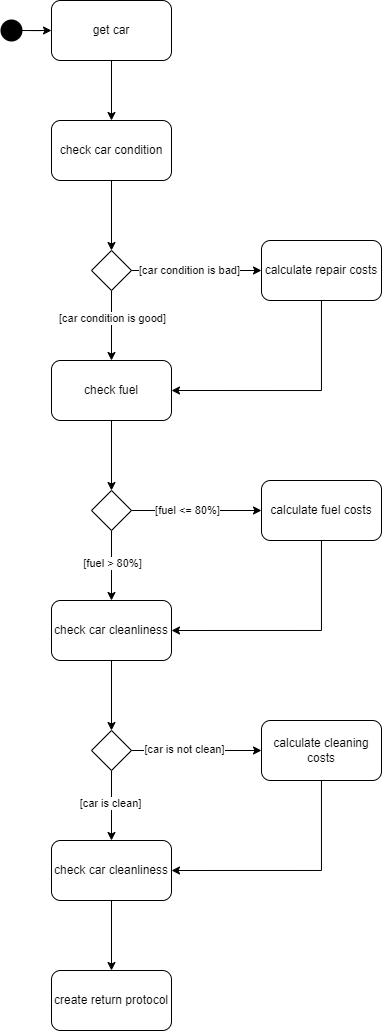

The diagram above was exported from draw.io. Its source (the exported page's mxGraphModel, read from the mxfile embedded in the PNG):
<mxGraphModel dx="989" dy="589" grid="1" gridSize="10" guides="1" tooltips="1" connect="1" arrows="1" fold="1" page="1" pageScale="1" pageWidth="827" pageHeight="1169" math="0" shadow="0">
  <root>
    <mxCell id="0" />
    <mxCell id="1" parent="0" />
    <mxCell id="UOC-WSwIjxDrMaPfgAcJ-9" style="edgeStyle=orthogonalEdgeStyle;rounded=0;orthogonalLoop=1;jettySize=auto;html=1;entryX=0.5;entryY=0;entryDx=0;entryDy=0;" edge="1" parent="1" source="UOC-WSwIjxDrMaPfgAcJ-3" target="UOC-WSwIjxDrMaPfgAcJ-10">
      <mxGeometry relative="1" as="geometry">
        <mxPoint x="410" y="520" as="targetPoint" />
        <Array as="points" />
      </mxGeometry>
    </mxCell>
    <mxCell id="UOC-WSwIjxDrMaPfgAcJ-3" value="get car" style="rounded=1;whiteSpace=wrap;html=1;" vertex="1" parent="1">
      <mxGeometry x="350" y="420" width="120" height="60" as="geometry" />
    </mxCell>
    <mxCell id="UOC-WSwIjxDrMaPfgAcJ-5" style="edgeStyle=orthogonalEdgeStyle;rounded=0;orthogonalLoop=1;jettySize=auto;html=1;entryX=0;entryY=0.5;entryDx=0;entryDy=0;" edge="1" parent="1" source="UOC-WSwIjxDrMaPfgAcJ-4" target="UOC-WSwIjxDrMaPfgAcJ-3">
      <mxGeometry relative="1" as="geometry" />
    </mxCell>
    <mxCell id="UOC-WSwIjxDrMaPfgAcJ-4" value="" style="shape=ellipse;html=1;fillColor=strokeColor;strokeWidth=2;verticalLabelPosition=bottom;verticalAlignment=top;perimeter=ellipsePerimeter;" vertex="1" parent="1">
      <mxGeometry x="300" y="440" width="20" height="20" as="geometry" />
    </mxCell>
    <mxCell id="UOC-WSwIjxDrMaPfgAcJ-32" style="edgeStyle=orthogonalEdgeStyle;rounded=0;orthogonalLoop=1;jettySize=auto;html=1;" edge="1" parent="1" source="UOC-WSwIjxDrMaPfgAcJ-10" target="UOC-WSwIjxDrMaPfgAcJ-31">
      <mxGeometry relative="1" as="geometry" />
    </mxCell>
    <mxCell id="UOC-WSwIjxDrMaPfgAcJ-10" value="check car condition" style="rounded=1;whiteSpace=wrap;html=1;" vertex="1" parent="1">
      <mxGeometry x="350" y="540" width="120" height="60" as="geometry" />
    </mxCell>
    <mxCell id="UOC-WSwIjxDrMaPfgAcJ-34" style="edgeStyle=orthogonalEdgeStyle;rounded=0;orthogonalLoop=1;jettySize=auto;html=1;entryX=0;entryY=0.5;entryDx=0;entryDy=0;" edge="1" parent="1" source="UOC-WSwIjxDrMaPfgAcJ-31" target="UOC-WSwIjxDrMaPfgAcJ-33">
      <mxGeometry relative="1" as="geometry" />
    </mxCell>
    <mxCell id="UOC-WSwIjxDrMaPfgAcJ-35" value="&lt;span style=&quot;color: rgba(0, 0, 0, 0); font-family: monospace; font-size: 0px; text-align: start; background-color: rgb(251, 251, 251);&quot;&gt;%3CmxGraphModel%3E%3Croot%3E%3CmxCell%20id%3D%220%22%2F%3E%3CmxCell%20id%3D%221%22%20parent%3D%220%22%2F%3E%3CmxCell%20id%3D%222%22%20value%3D%22%5Bcar%20condition%20is%20bad%5D%22%20style%3D%22edgeLabel%3Bhtml%3D1%3Balign%3Dcenter%3BverticalAlign%3Dmiddle%3Bresizable%3D0%3Bpoints%3D%5B%5D%3B%22%20vertex%3D%221%22%20connectable%3D%220%22%20parent%3D%221%22%3E%3CmxGeometry%20x%3D%22487.1428571428571%22%20y%3D%22930%22%20as%3D%22geometry%22%2F%3E%3C%2FmxCell%3E%3C%2Froot%3E%3C%2FmxGraphModel%3E&lt;/span&gt;" style="edgeLabel;html=1;align=center;verticalAlign=middle;resizable=0;points=[];" vertex="1" connectable="0" parent="UOC-WSwIjxDrMaPfgAcJ-34">
      <mxGeometry x="-0.1452" relative="1" as="geometry">
        <mxPoint as="offset" />
      </mxGeometry>
    </mxCell>
    <mxCell id="UOC-WSwIjxDrMaPfgAcJ-48" value="[car condition is bad]" style="edgeLabel;html=1;align=center;verticalAlign=middle;resizable=0;points=[];" vertex="1" connectable="0" parent="UOC-WSwIjxDrMaPfgAcJ-34">
      <mxGeometry x="-0.1231" relative="1" as="geometry">
        <mxPoint as="offset" />
      </mxGeometry>
    </mxCell>
    <mxCell id="UOC-WSwIjxDrMaPfgAcJ-37" style="edgeStyle=orthogonalEdgeStyle;rounded=0;orthogonalLoop=1;jettySize=auto;html=1;entryX=0.5;entryY=0;entryDx=0;entryDy=0;" edge="1" parent="1" source="UOC-WSwIjxDrMaPfgAcJ-31" target="UOC-WSwIjxDrMaPfgAcJ-36">
      <mxGeometry relative="1" as="geometry" />
    </mxCell>
    <mxCell id="UOC-WSwIjxDrMaPfgAcJ-49" value="[car condition is good]" style="edgeLabel;html=1;align=center;verticalAlign=middle;resizable=0;points=[];" vertex="1" connectable="0" parent="UOC-WSwIjxDrMaPfgAcJ-37">
      <mxGeometry x="-0.2204" y="1" relative="1" as="geometry">
        <mxPoint as="offset" />
      </mxGeometry>
    </mxCell>
    <mxCell id="UOC-WSwIjxDrMaPfgAcJ-31" value="" style="rhombus;whiteSpace=wrap;html=1;" vertex="1" parent="1">
      <mxGeometry x="390" y="670" width="40" height="40" as="geometry" />
    </mxCell>
    <mxCell id="UOC-WSwIjxDrMaPfgAcJ-50" style="edgeStyle=orthogonalEdgeStyle;rounded=0;orthogonalLoop=1;jettySize=auto;html=1;entryX=1;entryY=0.5;entryDx=0;entryDy=0;" edge="1" parent="1" source="UOC-WSwIjxDrMaPfgAcJ-33" target="UOC-WSwIjxDrMaPfgAcJ-36">
      <mxGeometry relative="1" as="geometry">
        <Array as="points">
          <mxPoint x="620" y="810" />
        </Array>
      </mxGeometry>
    </mxCell>
    <mxCell id="UOC-WSwIjxDrMaPfgAcJ-33" value="calculate repair costs" style="rounded=1;whiteSpace=wrap;html=1;" vertex="1" parent="1">
      <mxGeometry x="560" y="660" width="120" height="60" as="geometry" />
    </mxCell>
    <mxCell id="UOC-WSwIjxDrMaPfgAcJ-41" style="edgeStyle=orthogonalEdgeStyle;rounded=0;orthogonalLoop=1;jettySize=auto;html=1;entryX=0.5;entryY=0;entryDx=0;entryDy=0;" edge="1" parent="1" source="UOC-WSwIjxDrMaPfgAcJ-36" target="UOC-WSwIjxDrMaPfgAcJ-40">
      <mxGeometry relative="1" as="geometry" />
    </mxCell>
    <mxCell id="UOC-WSwIjxDrMaPfgAcJ-36" value="check fuel" style="rounded=1;whiteSpace=wrap;html=1;" vertex="1" parent="1">
      <mxGeometry x="350" y="780" width="120" height="60" as="geometry" />
    </mxCell>
    <mxCell id="UOC-WSwIjxDrMaPfgAcJ-43" style="edgeStyle=orthogonalEdgeStyle;rounded=0;orthogonalLoop=1;jettySize=auto;html=1;entryX=0;entryY=0.5;entryDx=0;entryDy=0;" edge="1" parent="1" source="UOC-WSwIjxDrMaPfgAcJ-40" target="UOC-WSwIjxDrMaPfgAcJ-42">
      <mxGeometry relative="1" as="geometry" />
    </mxCell>
    <mxCell id="UOC-WSwIjxDrMaPfgAcJ-51" value="[fuel &amp;lt;= 80%]" style="edgeLabel;html=1;align=center;verticalAlign=middle;resizable=0;points=[];" vertex="1" connectable="0" parent="UOC-WSwIjxDrMaPfgAcJ-43">
      <mxGeometry x="-0.1363" relative="1" as="geometry">
        <mxPoint as="offset" />
      </mxGeometry>
    </mxCell>
    <mxCell id="UOC-WSwIjxDrMaPfgAcJ-46" style="edgeStyle=orthogonalEdgeStyle;rounded=0;orthogonalLoop=1;jettySize=auto;html=1;entryX=0.5;entryY=0;entryDx=0;entryDy=0;" edge="1" parent="1" source="UOC-WSwIjxDrMaPfgAcJ-40" target="UOC-WSwIjxDrMaPfgAcJ-45">
      <mxGeometry relative="1" as="geometry" />
    </mxCell>
    <mxCell id="UOC-WSwIjxDrMaPfgAcJ-52" value="[fuel &amp;gt; 80%]" style="edgeLabel;html=1;align=center;verticalAlign=middle;resizable=0;points=[];" vertex="1" connectable="0" parent="UOC-WSwIjxDrMaPfgAcJ-46">
      <mxGeometry x="-0.0612" y="1" relative="1" as="geometry">
        <mxPoint as="offset" />
      </mxGeometry>
    </mxCell>
    <mxCell id="UOC-WSwIjxDrMaPfgAcJ-40" value="" style="rhombus;whiteSpace=wrap;html=1;" vertex="1" parent="1">
      <mxGeometry x="390" y="910" width="40" height="40" as="geometry" />
    </mxCell>
    <mxCell id="UOC-WSwIjxDrMaPfgAcJ-60" style="edgeStyle=orthogonalEdgeStyle;rounded=0;orthogonalLoop=1;jettySize=auto;html=1;entryX=1;entryY=0.5;entryDx=0;entryDy=0;" edge="1" parent="1" source="UOC-WSwIjxDrMaPfgAcJ-42" target="UOC-WSwIjxDrMaPfgAcJ-45">
      <mxGeometry relative="1" as="geometry">
        <Array as="points">
          <mxPoint x="620" y="1050" />
        </Array>
      </mxGeometry>
    </mxCell>
    <mxCell id="UOC-WSwIjxDrMaPfgAcJ-42" value="calculate fuel costs" style="rounded=1;whiteSpace=wrap;html=1;" vertex="1" parent="1">
      <mxGeometry x="560" y="900" width="120" height="60" as="geometry" />
    </mxCell>
    <mxCell id="UOC-WSwIjxDrMaPfgAcJ-45" value="check car cleanliness" style="rounded=1;whiteSpace=wrap;html=1;" vertex="1" parent="1">
      <mxGeometry x="350" y="1020" width="120" height="60" as="geometry" />
    </mxCell>
    <mxCell id="UOC-WSwIjxDrMaPfgAcJ-56" style="edgeStyle=orthogonalEdgeStyle;rounded=0;orthogonalLoop=1;jettySize=auto;html=1;entryX=0;entryY=0.5;entryDx=0;entryDy=0;" edge="1" parent="1" source="UOC-WSwIjxDrMaPfgAcJ-53" target="UOC-WSwIjxDrMaPfgAcJ-55">
      <mxGeometry relative="1" as="geometry" />
    </mxCell>
    <mxCell id="UOC-WSwIjxDrMaPfgAcJ-57" value="[car is not clean]" style="edgeLabel;html=1;align=center;verticalAlign=middle;resizable=0;points=[];" vertex="1" connectable="0" parent="UOC-WSwIjxDrMaPfgAcJ-56">
      <mxGeometry x="-0.1963" y="-1" relative="1" as="geometry">
        <mxPoint y="-2" as="offset" />
      </mxGeometry>
    </mxCell>
    <mxCell id="UOC-WSwIjxDrMaPfgAcJ-59" style="edgeStyle=orthogonalEdgeStyle;rounded=0;orthogonalLoop=1;jettySize=auto;html=1;entryX=0.5;entryY=0;entryDx=0;entryDy=0;" edge="1" parent="1" source="UOC-WSwIjxDrMaPfgAcJ-53" target="UOC-WSwIjxDrMaPfgAcJ-58">
      <mxGeometry relative="1" as="geometry" />
    </mxCell>
    <mxCell id="UOC-WSwIjxDrMaPfgAcJ-62" value="[car is clean]" style="edgeLabel;html=1;align=center;verticalAlign=middle;resizable=0;points=[];" vertex="1" connectable="0" parent="UOC-WSwIjxDrMaPfgAcJ-59">
      <mxGeometry x="-0.0571" y="-1" relative="1" as="geometry">
        <mxPoint as="offset" />
      </mxGeometry>
    </mxCell>
    <mxCell id="UOC-WSwIjxDrMaPfgAcJ-53" value="" style="rhombus;whiteSpace=wrap;html=1;" vertex="1" parent="1">
      <mxGeometry x="390" y="1150" width="40" height="40" as="geometry" />
    </mxCell>
    <mxCell id="UOC-WSwIjxDrMaPfgAcJ-54" style="edgeStyle=orthogonalEdgeStyle;rounded=0;orthogonalLoop=1;jettySize=auto;html=1;entryX=0.5;entryY=0;entryDx=0;entryDy=0;" edge="1" parent="1" source="UOC-WSwIjxDrMaPfgAcJ-45" target="UOC-WSwIjxDrMaPfgAcJ-53">
      <mxGeometry relative="1" as="geometry" />
    </mxCell>
    <mxCell id="UOC-WSwIjxDrMaPfgAcJ-61" style="edgeStyle=orthogonalEdgeStyle;rounded=0;orthogonalLoop=1;jettySize=auto;html=1;entryX=1;entryY=0.5;entryDx=0;entryDy=0;" edge="1" parent="1" source="UOC-WSwIjxDrMaPfgAcJ-55" target="UOC-WSwIjxDrMaPfgAcJ-58">
      <mxGeometry relative="1" as="geometry">
        <Array as="points">
          <mxPoint x="620" y="1290" />
        </Array>
      </mxGeometry>
    </mxCell>
    <mxCell id="UOC-WSwIjxDrMaPfgAcJ-55" value="calculate cleaning costs" style="rounded=1;whiteSpace=wrap;html=1;" vertex="1" parent="1">
      <mxGeometry x="560" y="1140" width="120" height="60" as="geometry" />
    </mxCell>
    <mxCell id="UOC-WSwIjxDrMaPfgAcJ-58" value="check car cleanliness" style="rounded=1;whiteSpace=wrap;html=1;" vertex="1" parent="1">
      <mxGeometry x="350" y="1260" width="120" height="60" as="geometry" />
    </mxCell>
    <mxCell id="UOC-WSwIjxDrMaPfgAcJ-63" value="create return protocol" style="rounded=1;whiteSpace=wrap;html=1;" vertex="1" parent="1">
      <mxGeometry x="350" y="1390" width="120" height="60" as="geometry" />
    </mxCell>
    <mxCell id="UOC-WSwIjxDrMaPfgAcJ-64" style="edgeStyle=orthogonalEdgeStyle;rounded=0;orthogonalLoop=1;jettySize=auto;html=1;entryX=0.5;entryY=0;entryDx=0;entryDy=0;" edge="1" parent="1" source="UOC-WSwIjxDrMaPfgAcJ-58" target="UOC-WSwIjxDrMaPfgAcJ-63">
      <mxGeometry relative="1" as="geometry" />
    </mxCell>
  </root>
</mxGraphModel>